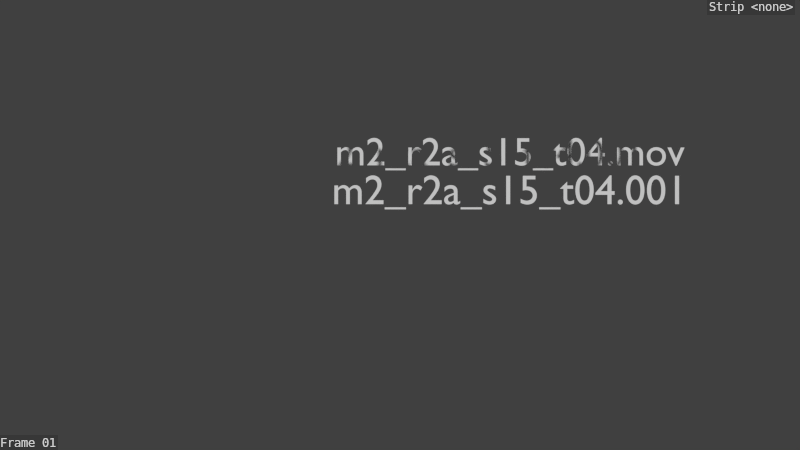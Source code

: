 # Source: annotate.v008.blend  (saved by Blender 2.74.0; exported with 4.5.12 LTS)
import bpy
from mathutils import Matrix  # noqa: F401  (used for matrix-valued properties, if any)

bpy.ops.wm.read_factory_settings(use_empty=True)
scene = bpy.context.scene
scene.name = 'Scene'

# ---- collections
col_collection_1 = bpy.data.collections.new('Collection 1'); scene.collection.children.link(col_collection_1)

# ---- world
world_world = bpy.data.worlds.new('World'); scene.world = world_world
world_world.color = (0.05088, 0.05088, 0.05088)
world_world.use_sun_shadow = False
world_world.sun_shadow_jitter_overblur = 0.0
world_world.cycles.sampling_method = 'MANUAL'
world_world.cycles.sample_map_resolution = 256

# ---- cameras
cam_camera = bpy.data.cameras.new('Camera')
cam_camera.clip_end = 100.0
cam_camera.lens = 35.0
cam_camera.sensor_width = 32.0
cam_camera.sensor_height = 18.0
cam_camera.ortho_scale = 7.314
cam_camera.dof.focus_distance = 0.0
cam_camera.dof.aperture_fstop = 128.0

# ---- curves / text
txt_text_020 = bpy.data.curves.new('Text.020', 'FONT')
txt_text_020.dimensions = '2D'
txt_text_020.body = 'Scene'
txt_text_020.use_path_clamp = True
txt_text_020.bevel_resolution = 0
txt_text_019 = bpy.data.curves.new('Text.019', 'FONT')
txt_text_019.dimensions = '2D'
txt_text_019.body = 'm2_r1a_s11_t02.mov'
txt_text_019.use_path_clamp = True
txt_text_019.bevel_resolution = 0
txt_text_011 = bpy.data.curves.new('Text.011', 'FONT')
txt_text_011.dimensions = '2D'
txt_text_011.body = 'm2_r1a_s11_t02.001'
txt_text_011.use_path_clamp = True
txt_text_011.bevel_resolution = 0
txt_text_010 = bpy.data.curves.new('Text.010', 'FONT')
txt_text_010.dimensions = '2D'
txt_text_010.body = 'm2_r1a_s03_t02.mov'
txt_text_010.use_path_clamp = True
txt_text_010.bevel_resolution = 0
txt_text_009 = bpy.data.curves.new('Text.009', 'FONT')
txt_text_009.dimensions = '2D'
txt_text_009.body = 'm2_r2a_s15_t04.mov'
txt_text_009.use_path_clamp = True
txt_text_009.bevel_resolution = 0
txt_text_008 = bpy.data.curves.new('Text.008', 'FONT')
txt_text_008.dimensions = '2D'
txt_text_008.body = 'm2_r1a_s03_t02.001'
txt_text_008.use_path_clamp = True
txt_text_008.bevel_resolution = 0
txt_text_007 = bpy.data.curves.new('Text.007', 'FONT')
txt_text_007.dimensions = '2D'
txt_text_007.body = 'm2_r2a_s15_t04.001'
txt_text_007.use_path_clamp = True
txt_text_007.bevel_resolution = 0
txt_text_006 = bpy.data.curves.new('Text.006', 'FONT')
txt_text_006.dimensions = '2D'
txt_text_006.body = 'Scene'
txt_text_006.use_path_clamp = True
txt_text_006.bevel_resolution = 0

# ---- objects
ob_scene = bpy.data.objects.new('Scene', txt_text_020)
ob_m2_r1a_s11_t02_mov = bpy.data.objects.new('m2_r1a_s11_t02.mov', txt_text_019)
ob_m2_r1a_s11_t02_001 = bpy.data.objects.new('m2_r1a_s11_t02.001', txt_text_011)
ob_m2_r1a_s03_t02_mov = bpy.data.objects.new('m2_r1a_s03_t02.mov', txt_text_010)
ob_m2_r2a_s15_t04_mov = bpy.data.objects.new('m2_r2a_s15_t04.mov', txt_text_009)
ob_m2_r1a_s03_t02_001 = bpy.data.objects.new('m2_r1a_s03_t02.001', txt_text_008)
ob_m2_r2a_s15_t04_001 = bpy.data.objects.new('m2_r2a_s15_t04.001', txt_text_007)
ob_scene_001 = bpy.data.objects.new('Scene.001', txt_text_006)
ob_camera = bpy.data.objects.new('Camera', cam_camera)

# ---- transforms, parenting, visibility, modifiers, constraints
ob_scene.location = (-0.2667, 7.0, -7.0)
ob_scene.hide_viewport = True
ob_scene.hide_render = True
ob_scene.lineart.crease_threshold = 0.0
ob_m2_r1a_s11_t02_mov.location = (0.1667, 4.0, -4.0)
ob_m2_r1a_s11_t02_mov.hide_viewport = True
ob_m2_r1a_s11_t02_mov.hide_render = True
ob_m2_r1a_s11_t02_mov.lineart.crease_threshold = 0.0
ob_m2_r1a_s11_t02_001.location = (0.1667, 3.0, -3.0)
ob_m2_r1a_s11_t02_001.hide_viewport = True
ob_m2_r1a_s11_t02_001.hide_render = True
ob_m2_r1a_s11_t02_001.lineart.crease_threshold = 0.0
ob_m2_r1a_s03_t02_mov.location = (0.03333, 2.0, -2.0)
ob_m2_r1a_s03_t02_mov.hide_viewport = True
ob_m2_r1a_s03_t02_mov.hide_render = True
ob_m2_r1a_s03_t02_mov.lineart.crease_threshold = 0.0
ob_m2_r2a_s15_t04_mov.location = (0.3667, 2.0, -2.0)
ob_m2_r2a_s15_t04_mov.lineart.crease_threshold = 0.0
ob_m2_r1a_s03_t02_001.location = (0.03333, 1.0, -1.0)
ob_m2_r1a_s03_t02_001.hide_viewport = True
ob_m2_r1a_s03_t02_001.hide_render = True
ob_m2_r1a_s03_t02_001.lineart.crease_threshold = 0.0
ob_m2_r2a_s15_t04_001.location = (0.3667, 1.0, -1.0)
ob_m2_r2a_s15_t04_001.lineart.crease_threshold = 0.0
ob_scene_001.location = (-0.2667, 7.0, -7.0)
ob_scene_001.hide_viewport = True
ob_scene_001.hide_render = True
ob_scene_001.lineart.crease_threshold = 0.0
ob_camera.location = (2.0, 0.5, 20.0)
ob_camera.lock_rotations_4d = False
ob_camera.empty_display_type = 'ARROWS'
ob_camera.color = (0.0, 0.0, 0.0, 0.0)
ob_camera.display_type = 'WIRE'
ob_camera.lineart.crease_threshold = 0.0

# ---- collection membership
col_collection_1.objects.link(ob_scene)
col_collection_1.objects.link(ob_m2_r1a_s11_t02_mov)
col_collection_1.objects.link(ob_m2_r1a_s11_t02_001)
col_collection_1.objects.link(ob_m2_r1a_s03_t02_mov)
col_collection_1.objects.link(ob_m2_r2a_s15_t04_mov)
col_collection_1.objects.link(ob_m2_r1a_s03_t02_001)
col_collection_1.objects.link(ob_m2_r2a_s15_t04_001)
col_collection_1.objects.link(ob_scene_001)
col_collection_1.objects.link(ob_camera)

# ---- scene / render settings (as saved in the file)
scene.camera = ob_camera
scene.frame_start = 1; scene.frame_end = 15; scene.frame_set(1)
scene.render.engine = 'BLENDER_EEVEE_NEXT'
scene.render.resolution_percentage = 50
scene.render.dither_intensity = 0.0
scene.render.use_stamp_time = False
scene.render.use_stamp_date = False
scene.render.use_stamp_camera = False
scene.render.use_stamp_scene = False
scene.render.use_stamp_filename = False
scene.render.use_stamp_sequencer_strip = True
scene.render.use_stamp_render_time = False
scene.render.use_stamp = True
scene.cycles.use_denoising = False
scene.cycles.samples = 10
scene.cycles.sampling_pattern = 'TABULATED_SOBOL'
scene.cycles.light_sampling_threshold = 0.0
scene.cycles.use_adaptive_sampling = False
scene.cycles.use_light_tree = False
scene.cycles.blur_glossy = 0.0
scene.cycles.pixel_filter_type = 'GAUSSIAN'
scene.cycles.sample_clamp_indirect = 0.0
scene.view_settings.view_transform = 'Standard'
bpy.context.view_layer.update()

# ---- added for rendering (the .blend has no usable light): sun
light_auto_sun = bpy.data.lights.new('AutoSun', 'SUN')
light_auto_sun.energy = 3.0
light_auto_sun.angle = 0.0523599
ob_auto_sun = bpy.data.objects.new('AutoSun', light_auto_sun)
scene.collection.objects.link(ob_auto_sun)
ob_auto_sun.rotation_euler = (0.872665, 0.174533, 0.523599)
bpy.context.view_layer.update()
